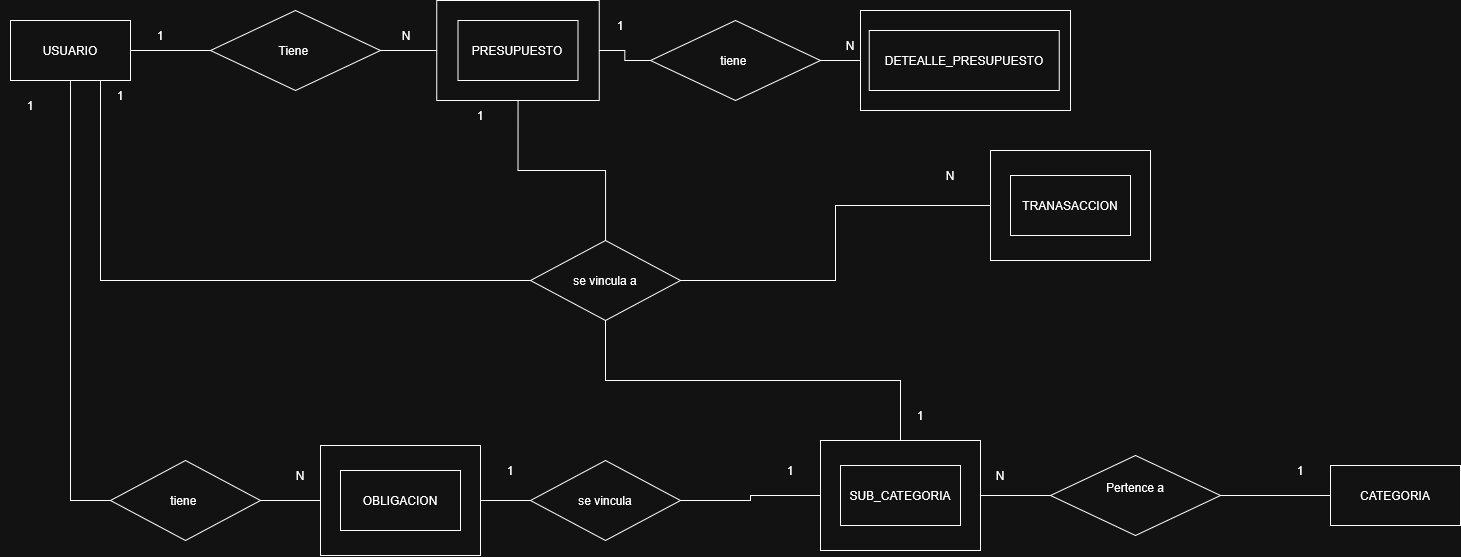

The diagram above was exported from draw.io. Its source (the exported page's mxGraphModel, read from the mxfile embedded in the PNG):
<mxGraphModel dx="2887" dy="1113" grid="1" gridSize="10" guides="1" tooltips="1" connect="1" arrows="1" fold="1" page="1" pageScale="1" pageWidth="850" pageHeight="1100" math="0" shadow="0">
  <root>
    <mxCell id="0" />
    <mxCell id="1" parent="0" />
    <mxCell id="0smGP85YQcr8gwuTN92s-1" parent="1" style="rounded=0;whiteSpace=wrap;html=1;" value="&lt;div&gt;CATEGORIA&lt;/div&gt;" vertex="1">
      <mxGeometry height="60" width="130" x="1180" y="785" as="geometry" />
    </mxCell>
    <mxCell id="0smGP85YQcr8gwuTN92s-25" edge="1" parent="1" source="0smGP85YQcr8gwuTN92s-4" style="edgeStyle=orthogonalEdgeStyle;rounded=0;orthogonalLoop=1;jettySize=auto;html=1;exitX=1;exitY=0.5;exitDx=0;exitDy=0;endArrow=none;endFill=0;" target="0smGP85YQcr8gwuTN92s-21">
      <mxGeometry relative="1" as="geometry" />
    </mxCell>
    <mxCell id="0smGP85YQcr8gwuTN92s-37" edge="1" parent="1" source="0smGP85YQcr8gwuTN92s-4" style="edgeStyle=orthogonalEdgeStyle;rounded=0;orthogonalLoop=1;jettySize=auto;html=1;exitX=0.5;exitY=1;exitDx=0;exitDy=0;entryX=0;entryY=0.5;entryDx=0;entryDy=0;endArrow=none;endFill=0;" target="0smGP85YQcr8gwuTN92s-34">
      <mxGeometry relative="1" as="geometry" />
    </mxCell>
    <mxCell id="0smGP85YQcr8gwuTN92s-47" edge="1" parent="1" source="0smGP85YQcr8gwuTN92s-4" style="edgeStyle=orthogonalEdgeStyle;rounded=0;orthogonalLoop=1;jettySize=auto;html=1;exitX=0.75;exitY=1;exitDx=0;exitDy=0;entryX=0;entryY=0.5;entryDx=0;entryDy=0;endArrow=none;endFill=0;" target="0smGP85YQcr8gwuTN92s-45">
      <mxGeometry relative="1" as="geometry" />
    </mxCell>
    <mxCell id="0smGP85YQcr8gwuTN92s-4" parent="1" style="rounded=0;whiteSpace=wrap;html=1;" value="USUARIO" vertex="1">
      <mxGeometry height="60" width="120" x="-140" y="340" as="geometry" />
    </mxCell>
    <mxCell id="0smGP85YQcr8gwuTN92s-13" connectable="0" parent="1" style="group" value="" vertex="1">
      <mxGeometry height="110" width="160" x="840" y="470" as="geometry" />
    </mxCell>
    <mxCell id="0smGP85YQcr8gwuTN92s-3" parent="0smGP85YQcr8gwuTN92s-13" style="rounded=0;whiteSpace=wrap;html=1;" value="TRANASACCION" vertex="1">
      <mxGeometry height="60" width="120" x="20" y="25" as="geometry" />
    </mxCell>
    <mxCell id="0smGP85YQcr8gwuTN92s-7" parent="0smGP85YQcr8gwuTN92s-13" style="rounded=0;whiteSpace=wrap;html=1;fillColor=none;" value="" vertex="1">
      <mxGeometry height="110" width="160" as="geometry" />
    </mxCell>
    <mxCell id="0smGP85YQcr8gwuTN92s-14" connectable="0" parent="1" style="group" value="" vertex="1">
      <mxGeometry height="110" width="160" x="670" y="760" as="geometry" />
    </mxCell>
    <mxCell id="0smGP85YQcr8gwuTN92s-2" parent="0smGP85YQcr8gwuTN92s-14" style="rounded=0;whiteSpace=wrap;html=1;" value="SUB_CATEGORIA" vertex="1">
      <mxGeometry height="60" width="120" x="20" y="25" as="geometry" />
    </mxCell>
    <mxCell id="0smGP85YQcr8gwuTN92s-10" parent="0smGP85YQcr8gwuTN92s-14" style="rounded=0;whiteSpace=wrap;html=1;fillColor=none;" value="" vertex="1">
      <mxGeometry height="110" width="160" as="geometry" />
    </mxCell>
    <mxCell id="0smGP85YQcr8gwuTN92s-15" connectable="0" parent="1" style="group" value="" vertex="1">
      <mxGeometry height="110" width="160" x="170" y="765" as="geometry" />
    </mxCell>
    <mxCell id="0smGP85YQcr8gwuTN92s-9" parent="0smGP85YQcr8gwuTN92s-15" style="rounded=0;whiteSpace=wrap;html=1;" value="OBLIGACION" vertex="1">
      <mxGeometry height="60" width="120" x="20" y="25" as="geometry" />
    </mxCell>
    <mxCell id="0smGP85YQcr8gwuTN92s-11" parent="0smGP85YQcr8gwuTN92s-15" style="rounded=0;whiteSpace=wrap;html=1;fillColor=none;" value="" vertex="1">
      <mxGeometry height="110" width="160" as="geometry" />
    </mxCell>
    <mxCell id="0smGP85YQcr8gwuTN92s-16" connectable="0" parent="1" style="group" value="" vertex="1">
      <mxGeometry height="100" width="162.5" x="286.25" y="320" as="geometry" />
    </mxCell>
    <mxCell id="0smGP85YQcr8gwuTN92s-5" parent="0smGP85YQcr8gwuTN92s-16" style="rounded=0;whiteSpace=wrap;html=1;" value="PRESUPUESTO" vertex="1">
      <mxGeometry height="60" width="120" x="21.25" y="20" as="geometry" />
    </mxCell>
    <mxCell id="0smGP85YQcr8gwuTN92s-8" parent="0smGP85YQcr8gwuTN92s-16" style="rounded=0;whiteSpace=wrap;html=1;fillColor=none;" value="" vertex="1">
      <mxGeometry height="100" width="162.5" as="geometry" />
    </mxCell>
    <mxCell id="0smGP85YQcr8gwuTN92s-17" connectable="0" parent="1" style="group" value="" vertex="1">
      <mxGeometry height="100" width="210" x="710" y="330" as="geometry" />
    </mxCell>
    <mxCell id="0smGP85YQcr8gwuTN92s-6" parent="0smGP85YQcr8gwuTN92s-17" style="rounded=0;whiteSpace=wrap;html=1;" value="DETEALLE_PRESUPUESTO" vertex="1">
      <mxGeometry height="60" width="190" x="8.75" y="20" as="geometry" />
    </mxCell>
    <mxCell id="0smGP85YQcr8gwuTN92s-12" parent="0smGP85YQcr8gwuTN92s-17" style="rounded=0;whiteSpace=wrap;html=1;fillColor=none;" value="" vertex="1">
      <mxGeometry height="100" width="210" as="geometry" />
    </mxCell>
    <mxCell id="0smGP85YQcr8gwuTN92s-31" edge="1" parent="1" source="0smGP85YQcr8gwuTN92s-18" style="edgeStyle=orthogonalEdgeStyle;rounded=0;orthogonalLoop=1;jettySize=auto;html=1;exitX=1;exitY=0.5;exitDx=0;exitDy=0;entryX=0;entryY=0.5;entryDx=0;entryDy=0;endArrow=none;endFill=0;" target="0smGP85YQcr8gwuTN92s-1">
      <mxGeometry relative="1" as="geometry" />
    </mxCell>
    <mxCell id="0smGP85YQcr8gwuTN92s-18" parent="1" style="rhombus;whiteSpace=wrap;html=1;" value="&lt;div&gt;Pertence a&lt;/div&gt;&lt;div&gt;&lt;br&gt;&lt;/div&gt;" vertex="1">
      <mxGeometry height="80" width="170" x="900" y="775" as="geometry" />
    </mxCell>
    <mxCell id="0smGP85YQcr8gwuTN92s-26" edge="1" parent="1" source="0smGP85YQcr8gwuTN92s-21" style="edgeStyle=orthogonalEdgeStyle;rounded=0;orthogonalLoop=1;jettySize=auto;html=1;exitX=1;exitY=0.5;exitDx=0;exitDy=0;entryX=0;entryY=0.5;entryDx=0;entryDy=0;endArrow=none;endFill=0;" target="0smGP85YQcr8gwuTN92s-8">
      <mxGeometry relative="1" as="geometry" />
    </mxCell>
    <mxCell id="0smGP85YQcr8gwuTN92s-21" parent="1" style="rhombus;whiteSpace=wrap;html=1;" value="Tiene&amp;nbsp;" vertex="1">
      <mxGeometry height="80" width="170" x="60" y="330" as="geometry" />
    </mxCell>
    <mxCell id="0smGP85YQcr8gwuTN92s-28" edge="1" parent="1" source="0smGP85YQcr8gwuTN92s-22" style="edgeStyle=orthogonalEdgeStyle;rounded=0;orthogonalLoop=1;jettySize=auto;html=1;exitX=1;exitY=0.5;exitDx=0;exitDy=0;entryX=0;entryY=0.5;entryDx=0;entryDy=0;endArrow=none;endFill=0;" target="0smGP85YQcr8gwuTN92s-12">
      <mxGeometry relative="1" as="geometry" />
    </mxCell>
    <mxCell id="0smGP85YQcr8gwuTN92s-22" parent="1" style="rhombus;whiteSpace=wrap;html=1;" value="&lt;div&gt;tiene&amp;nbsp;&lt;/div&gt;" vertex="1">
      <mxGeometry height="80" width="170" x="500" y="340" as="geometry" />
    </mxCell>
    <mxCell id="0smGP85YQcr8gwuTN92s-27" edge="1" parent="1" source="0smGP85YQcr8gwuTN92s-8" style="edgeStyle=orthogonalEdgeStyle;rounded=0;orthogonalLoop=1;jettySize=auto;html=1;exitX=1;exitY=0.5;exitDx=0;exitDy=0;entryX=0;entryY=0.5;entryDx=0;entryDy=0;endArrow=none;endFill=0;" target="0smGP85YQcr8gwuTN92s-22">
      <mxGeometry relative="1" as="geometry" />
    </mxCell>
    <mxCell id="0smGP85YQcr8gwuTN92s-30" edge="1" parent="1" source="0smGP85YQcr8gwuTN92s-10" style="edgeStyle=orthogonalEdgeStyle;rounded=0;orthogonalLoop=1;jettySize=auto;html=1;exitX=1;exitY=0.5;exitDx=0;exitDy=0;entryX=0;entryY=0.5;entryDx=0;entryDy=0;endArrow=none;endFill=0;" target="0smGP85YQcr8gwuTN92s-18">
      <mxGeometry relative="1" as="geometry" />
    </mxCell>
    <mxCell id="0smGP85YQcr8gwuTN92s-35" edge="1" parent="1" source="0smGP85YQcr8gwuTN92s-34" style="edgeStyle=orthogonalEdgeStyle;rounded=0;orthogonalLoop=1;jettySize=auto;html=1;exitX=1;exitY=0.5;exitDx=0;exitDy=0;entryX=0;entryY=0.5;entryDx=0;entryDy=0;endArrow=none;endFill=0;" target="0smGP85YQcr8gwuTN92s-11">
      <mxGeometry relative="1" as="geometry" />
    </mxCell>
    <mxCell id="0smGP85YQcr8gwuTN92s-34" parent="1" style="rhombus;whiteSpace=wrap;html=1;" value="tiene&amp;nbsp;" vertex="1">
      <mxGeometry height="80" width="150" x="-40" y="780" as="geometry" />
    </mxCell>
    <mxCell id="0smGP85YQcr8gwuTN92s-41" parent="1" style="rhombus;whiteSpace=wrap;html=1;" value="se vincula" vertex="1">
      <mxGeometry height="80" width="150" x="380" y="780" as="geometry" />
    </mxCell>
    <mxCell id="0smGP85YQcr8gwuTN92s-40" edge="1" parent="1" source="0smGP85YQcr8gwuTN92s-11" style="edgeStyle=orthogonalEdgeStyle;rounded=0;orthogonalLoop=1;jettySize=auto;html=1;exitX=1;exitY=0.5;exitDx=0;exitDy=0;entryX=0;entryY=0.5;entryDx=0;entryDy=0;endArrow=none;endFill=0;" target="0smGP85YQcr8gwuTN92s-41">
      <mxGeometry relative="1" as="geometry">
        <mxPoint x="460" y="795" as="targetPoint" />
      </mxGeometry>
    </mxCell>
    <mxCell id="0smGP85YQcr8gwuTN92s-45" parent="1" style="rhombus;whiteSpace=wrap;html=1;" value="se vincula a" vertex="1">
      <mxGeometry height="80" width="150" x="380" y="560" as="geometry" />
    </mxCell>
    <mxCell id="0smGP85YQcr8gwuTN92s-46" edge="1" parent="1" source="0smGP85YQcr8gwuTN92s-7" style="edgeStyle=orthogonalEdgeStyle;rounded=0;orthogonalLoop=1;jettySize=auto;html=1;exitX=0;exitY=0.5;exitDx=0;exitDy=0;entryX=1;entryY=0.5;entryDx=0;entryDy=0;endArrow=none;endFill=0;" target="0smGP85YQcr8gwuTN92s-45">
      <mxGeometry relative="1" as="geometry" />
    </mxCell>
    <mxCell id="0smGP85YQcr8gwuTN92s-49" edge="1" parent="1" source="0smGP85YQcr8gwuTN92s-8" style="edgeStyle=orthogonalEdgeStyle;rounded=0;orthogonalLoop=1;jettySize=auto;html=1;exitX=0.5;exitY=1;exitDx=0;exitDy=0;endArrow=none;endFill=0;" target="0smGP85YQcr8gwuTN92s-45">
      <mxGeometry relative="1" as="geometry" />
    </mxCell>
    <mxCell id="0smGP85YQcr8gwuTN92s-51" edge="1" parent="1" source="0smGP85YQcr8gwuTN92s-10" style="edgeStyle=orthogonalEdgeStyle;rounded=0;orthogonalLoop=1;jettySize=auto;html=1;exitX=0.5;exitY=0;exitDx=0;exitDy=0;entryX=0.5;entryY=1;entryDx=0;entryDy=0;endArrow=none;endFill=0;" target="0smGP85YQcr8gwuTN92s-45">
      <mxGeometry relative="1" as="geometry" />
    </mxCell>
    <mxCell id="0smGP85YQcr8gwuTN92s-56" parent="1" style="text;html=1;whiteSpace=wrap;strokeColor=none;fillColor=none;align=center;verticalAlign=middle;rounded=0;" value="1" vertex="1">
      <mxGeometry height="30" width="60" x="-20" y="340" as="geometry" />
    </mxCell>
    <mxCell id="0smGP85YQcr8gwuTN92s-57" parent="1" style="text;html=1;whiteSpace=wrap;strokeColor=none;fillColor=none;align=center;verticalAlign=middle;rounded=0;" value="N" vertex="1">
      <mxGeometry height="30" width="60" x="226.25" y="340" as="geometry" />
    </mxCell>
    <mxCell id="0smGP85YQcr8gwuTN92s-58" parent="1" style="text;html=1;whiteSpace=wrap;strokeColor=none;fillColor=none;align=center;verticalAlign=middle;rounded=0;" value="1" vertex="1">
      <mxGeometry height="30" width="60" x="-150" y="410" as="geometry" />
    </mxCell>
    <mxCell id="0smGP85YQcr8gwuTN92s-59" parent="1" style="text;html=1;whiteSpace=wrap;strokeColor=none;fillColor=none;align=center;verticalAlign=middle;rounded=0;" value="N" vertex="1">
      <mxGeometry height="30" width="60" x="120" y="780" as="geometry" />
    </mxCell>
    <mxCell id="0smGP85YQcr8gwuTN92s-60" parent="1" style="text;html=1;whiteSpace=wrap;strokeColor=none;fillColor=none;align=center;verticalAlign=middle;rounded=0;" value="1" vertex="1">
      <mxGeometry height="30" width="60" x="1120" y="775" as="geometry" />
    </mxCell>
    <mxCell id="0smGP85YQcr8gwuTN92s-61" edge="1" parent="1" source="0smGP85YQcr8gwuTN92s-10" style="edgeStyle=orthogonalEdgeStyle;rounded=0;orthogonalLoop=1;jettySize=auto;html=1;exitX=0;exitY=0.5;exitDx=0;exitDy=0;entryX=1;entryY=0.5;entryDx=0;entryDy=0;endArrow=none;endFill=0;" target="0smGP85YQcr8gwuTN92s-41">
      <mxGeometry relative="1" as="geometry" />
    </mxCell>
    <mxCell id="0smGP85YQcr8gwuTN92s-62" parent="1" style="text;html=1;whiteSpace=wrap;strokeColor=none;fillColor=none;align=center;verticalAlign=middle;rounded=0;" value="1" vertex="1">
      <mxGeometry height="30" width="60" x="330" y="775" as="geometry" />
    </mxCell>
    <mxCell id="0smGP85YQcr8gwuTN92s-63" parent="1" style="text;html=1;whiteSpace=wrap;strokeColor=none;fillColor=none;align=center;verticalAlign=middle;rounded=0;" value="N" vertex="1">
      <mxGeometry height="30" width="60" x="820" y="780" as="geometry" />
    </mxCell>
    <mxCell id="0smGP85YQcr8gwuTN92s-64" parent="1" style="text;html=1;whiteSpace=wrap;strokeColor=none;fillColor=none;align=center;verticalAlign=middle;rounded=0;" value="1" vertex="1">
      <mxGeometry height="30" width="60" x="610" y="775" as="geometry" />
    </mxCell>
    <mxCell id="0smGP85YQcr8gwuTN92s-65" parent="1" style="text;html=1;whiteSpace=wrap;strokeColor=none;fillColor=none;align=center;verticalAlign=middle;rounded=0;" value="1" vertex="1">
      <mxGeometry height="30" width="60" x="440" y="330" as="geometry" />
    </mxCell>
    <mxCell id="0smGP85YQcr8gwuTN92s-66" parent="1" style="text;html=1;whiteSpace=wrap;strokeColor=none;fillColor=none;align=center;verticalAlign=middle;rounded=0;" value="N" vertex="1">
      <mxGeometry height="30" width="60" x="670" y="350" as="geometry" />
    </mxCell>
    <mxCell id="0smGP85YQcr8gwuTN92s-71" parent="1" style="text;html=1;whiteSpace=wrap;strokeColor=none;fillColor=none;align=center;verticalAlign=middle;rounded=0;" value="1" vertex="1">
      <mxGeometry height="30" width="60" x="740" y="720" as="geometry" />
    </mxCell>
    <mxCell id="0smGP85YQcr8gwuTN92s-72" parent="1" style="text;html=1;whiteSpace=wrap;strokeColor=none;fillColor=none;align=center;verticalAlign=middle;rounded=0;" value="1" vertex="1">
      <mxGeometry height="30" width="60" x="300" y="420" as="geometry" />
    </mxCell>
    <mxCell id="0smGP85YQcr8gwuTN92s-74" parent="1" style="text;html=1;whiteSpace=wrap;strokeColor=none;fillColor=none;align=center;verticalAlign=middle;rounded=0;" value="&lt;div&gt;1&lt;/div&gt;" vertex="1">
      <mxGeometry height="30" width="60" x="-60" y="400" as="geometry" />
    </mxCell>
    <mxCell id="0smGP85YQcr8gwuTN92s-75" parent="1" style="text;html=1;whiteSpace=wrap;strokeColor=none;fillColor=none;align=center;verticalAlign=middle;rounded=0;" value="N" vertex="1">
      <mxGeometry height="30" width="60" x="770" y="480" as="geometry" />
    </mxCell>
  </root>
</mxGraphModel>